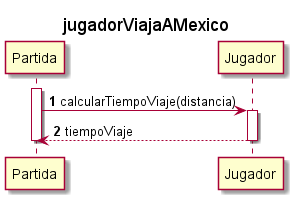

The diagram above was rendered by PlantUML. Its source (embedded in the PNG):
@startuml

autonumber
title jugadorViajaAMexico
activate Partida
Partida -> Jugador: calcularTiempoViaje(distancia)
activate Jugador
Jugador --> Partida: tiempoViaje

deactivate Jugador
deactivate Partida

@enduml